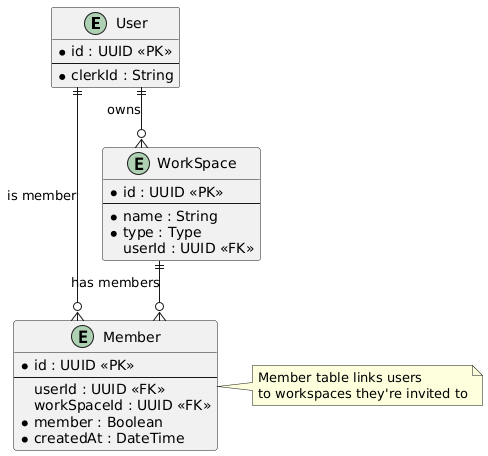

The diagram above was rendered by PlantUML. Its source (embedded in the PNG):
@startuml
skinparam linetype ortho

entity "User" as user {
  * id : UUID <<PK>>
  --
  * clerkId : String
}

entity "WorkSpace" as workspace {
  * id : UUID <<PK>>
  --
  * name : String
  * type : Type
  userId : UUID <<FK>>
}

entity "Member" as member {
  * id : UUID <<PK>>
  --
  userId : UUID <<FK>>
  workSpaceId : UUID <<FK>>
  * member : Boolean
  * createdAt : DateTime
}

user ||--o{ workspace : "owns"
user ||--o{ member : "is member"
workspace ||--o{ member : "has members"

note right of member
  Member table links users
  to workspaces they're invited to
end note
@enduml